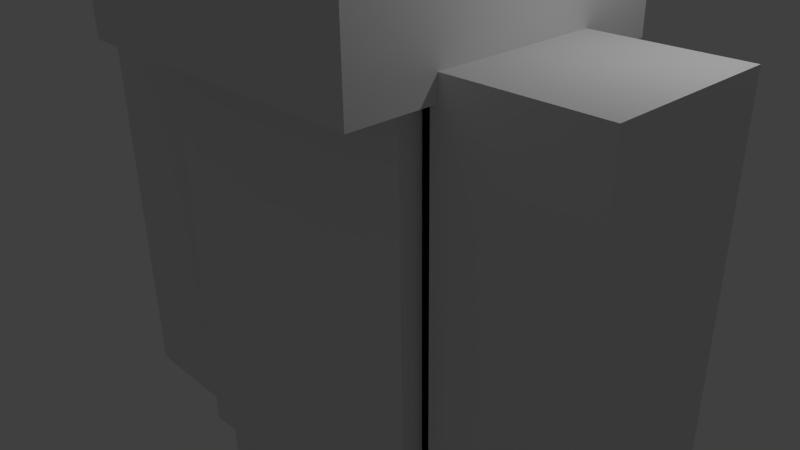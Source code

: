 # Source: character_18.blend  (saved by Blender 2.71.5; exported with 4.5.12 LTS)
import bpy
from mathutils import Matrix  # noqa: F401  (used for matrix-valued properties, if any)

bpy.ops.wm.read_factory_settings(use_empty=True)
scene = bpy.context.scene
scene.name = 'Scene'

# ---- collections
col_collection_1 = bpy.data.collections.new('Collection 1'); scene.collection.children.link(col_collection_1)

# ---- world
world_world = bpy.data.worlds.new('World'); scene.world = world_world
world_world.color = (0.05088, 0.05088, 0.05088)
world_world.use_sun_shadow = False
world_world.sun_shadow_jitter_overblur = 0.0
world_world.cycles.sampling_method = 'MANUAL'
world_world.cycles.sample_map_resolution = 256

# ---- cameras
cam_camera = bpy.data.cameras.new('Camera')
cam_camera.clip_end = 100.0
cam_camera.lens = 35.0
cam_camera.sensor_width = 32.0
cam_camera.sensor_height = 18.0
cam_camera.ortho_scale = 7.314
cam_camera.dof.focus_distance = 0.0
cam_camera.dof.aperture_fstop = 128.0

# ---- lights
light_lamp = bpy.data.lights.new('Lamp', 'POINT')
light_lamp.transmission_factor = 0.0
light_lamp.cutoff_distance = 30.0
light_lamp.energy = 100.0
light_lamp.shadow_buffer_clip_start = 1.001
light_lamp.shadow_soft_size = 0.1
light_lamp.shadow_maximum_resolution = 0.006
light_lamp.use_absolute_resolution = True
light_lamp.cycles.use_multiple_importance_sampling = False

# ---- meshes
me_cube = bpy.data.meshes.new('Cube')
me_cube.from_pydata([(2.0, 1.0, -3.0), (2.0, -1.0, -3.0), (-2.0, -1.0, -3.0), (-2.0, 1.0, -3.0), (2.0, 1.0, 3.0), (2.0, -1.0, 3.0), (-2.0, -1.0, 3.0), (-2.0, 1.0, 3.0), (-2.0, -2.0, 3.0), (-2.0, 2.0, 3.0), (2.0, 2.0, 3.0), (2.0, -2.0, 3.0), (-2.0, -2.0, 7.0), (-2.0, 2.0, 7.0), (2.0, 2.0, 7.0), (2.0, -2.0, 7.0), (-2.0, 1.0, -3.0), (-2.0, -1.0, -3.0), (-4.0, -1.0, -3.0), (-4.0, 1.0, -3.0), (-2.0, 1.0, 3.0), (-2.0, -1.0, 3.0), (-4.0, -1.0, 3.0), (-4.0, 1.0, 3.0), (4.0, 1.0, -3.0), (4.0, -1.0, -3.0), (2.0, -1.0, -3.0), (2.0, 1.0, -3.0), (4.0, 1.0, 3.0), (4.0, -1.0, 3.0), (2.0, -1.0, 3.0), (2.0, 1.0, 3.0), (2.0, 1.0, -9.0), (2.0, -1.0, -9.0), (0.0, -1.0, -9.0), (9.537e-07, 1.0, -9.0), (2.0, 1.0, -3.0), (2.0, -1.0, -3.0), (-9.537e-07, -1.0, -3.0), (0.0, 1.0, -3.0), (0.0, 1.0, -9.0), (0.0, -1.0, -9.0), (-2.0, -1.0, -9.0), (-2.0, 1.0, -9.0), (9.537e-07, 1.0, -3.0), (-1.192e-06, -1.0, -3.0), (-2.0, -1.0, -3.0), (-2.0, 1.0, -3.0), (2.0, -1.0, -3.0), (2.0, -1.4, -3.0), (-2.0, -1.4, -3.0), (-2.0, -1.0, -3.0), (2.0, -1.0, 3.0), (2.0, -1.4, 3.0), (-2.0, -1.4, 3.0), (-2.0, -1.0, 3.0), (-2.2, -2.2, 2.8), (-2.2, 2.2, 2.8), (2.2, 2.2, 2.8), (2.2, -2.2, 2.8), (-2.2, -2.2, 7.2), (-2.2, 2.2, 7.2), (2.2, 2.2, 7.2), (2.2, -2.2, 7.2), (4.1, 1.1, -3.1), (4.1, -1.1, -3.1), (1.9, -1.1, -3.1), (1.9, 1.1, -3.1), (4.1, 1.1, 3.1), (4.1, -1.1, 3.1), (1.9, -1.1, 3.1), (1.9, 1.1, 3.1), (2.1, 1.1, -3.1), (2.1, -1.1, -3.1), (-2.1, -1.1, -3.1), (-2.1, 1.1, -3.1), (2.1, 1.1, 3.1), (2.1, -1.1, 3.1), (-2.1, -1.1, 3.1), (-2.1, 1.1, 3.1), (-1.9, 1.1, -3.1), (-1.9, -1.1, -3.1), (-4.1, -1.1, -3.1), (-4.1, 1.1, -3.1), (-1.9, 1.1, 3.1), (-1.9, -1.1, 3.1), (-4.1, -1.1, 3.1), (-4.1, 1.1, 3.1), (0.1, 1.1, -9.1), (0.1, -1.1, -9.1), (-2.1, -1.1, -9.1), (-2.1, 1.1, -9.1), (0.1, 1.1, -2.9), (0.1, -1.1, -2.9), (-2.1, -1.1, -2.9), (-2.1, 1.1, -2.9), (2.1, 1.1, -9.1), (2.1, -1.1, -9.1), (-0.1, -1.1, -9.1), (-0.1, 1.1, -9.1), (2.1, 1.1, -2.9), (2.1, -1.1, -2.9), (-0.1, -1.1, -2.9), (-0.1, 1.1, -2.9)], [], [(0, 1, 2, 3), (4, 7, 6, 5), (0, 4, 5, 1), (1, 5, 6, 2), (2, 6, 7, 3), (4, 0, 3, 7), (12, 13, 9, 8), (13, 14, 10, 9), (14, 15, 11, 10), (15, 12, 8, 11), (8, 9, 10, 11), (15, 14, 13, 12), (16, 17, 18, 19), (20, 23, 22, 21), (16, 20, 21, 17), (17, 21, 22, 18), (18, 22, 23, 19), (20, 16, 19, 23), (24, 25, 26, 27), (28, 31, 30, 29), (24, 28, 29, 25), (25, 29, 30, 26), (26, 30, 31, 27), (28, 24, 27, 31), (32, 33, 34, 35), (36, 39, 38, 37), (32, 36, 37, 33), (33, 37, 38, 34), (34, 38, 39, 35), (36, 32, 35, 39), (40, 41, 42, 43), (44, 47, 46, 45), (40, 44, 45, 41), (41, 45, 46, 42), (42, 46, 47, 43), (44, 40, 43, 47), (48, 49, 50, 51), (52, 55, 54, 53), (48, 52, 53, 49), (49, 53, 54, 50), (50, 54, 55, 51), (52, 48, 51, 55), (60, 61, 57, 56), (61, 62, 58, 57), (62, 63, 59, 58), (63, 60, 56, 59), (56, 57, 58, 59), (63, 62, 61, 60), (64, 65, 66, 67), (68, 71, 70, 69), (64, 68, 69, 65), (65, 69, 70, 66), (66, 70, 71, 67), (68, 64, 67, 71), (72, 73, 74, 75), (76, 79, 78, 77), (72, 76, 77, 73), (73, 77, 78, 74), (74, 78, 79, 75), (76, 72, 75, 79), (80, 81, 82, 83), (84, 87, 86, 85), (80, 84, 85, 81), (81, 85, 86, 82), (82, 86, 87, 83), (84, 80, 83, 87), (88, 89, 90, 91), (92, 95, 94, 93), (88, 92, 93, 89), (89, 93, 94, 90), (90, 94, 95, 91), (92, 88, 91, 95), (96, 97, 98, 99), (100, 103, 102, 101), (96, 100, 101, 97), (97, 101, 102, 98), (98, 102, 103, 99), (100, 96, 99, 103)])
_uv = me_cube.uv_layers.new(name='UVMap')
_uv.uv.foreach_set('vector', [0.4375, 0.75, 0.4375, 0.6875, 0.5625, 0.6875, 0.5625, 0.75, 0.4375, 0.75, 0.3125, 0.75, 0.3125, 0.6875, 0.4375, 0.6875, 0.3125, 0.5, 0.3125, 0.6875, 0.25, 0.6875, 0.25, 0.5, 0.625, 0.5, 0.625, 0.6875, 0.5, 0.6875, 0.5, 0.5, 0.5, 0.5, 0.5, 0.6875, 0.4375, 0.6875, 0.4375, 0.5, 0.3125, 0.6875, 0.3125, 0.5, 0.4375, 0.5, 0.4375, 0.6875, 0.375, 0.875, 0.25, 0.875, 0.25, 0.75, 0.375, 0.75, 0.25, 0.875, 0.125, 0.875, 0.125, 0.75, 0.25, 0.75, 0.125, 0.875, 0.0, 0.875, 0.0, 0.75, 0.125, 0.75, 0.5, 0.875, 0.375, 0.875, 0.375, 0.75, 0.5, 0.75, 0.25, 1.0, 0.25, 0.875, 0.375, 0.875, 0.375, 1.0, 0.125, 1.0, 0.125, 0.875, 0.25, 0.875, 0.25, 1.0, 0.6875, 0.1875, 0.6875, 0.25, 0.625, 0.25, 0.625, 0.1875, 0.5625, 0.1875, 0.625, 0.1875, 0.625, 0.25, 0.5625, 0.25, 0.5625, 0.0, 0.5625, 0.1875, 0.5, 0.1875, 0.5, 0.0, 0.75, 0.0, 0.75, 0.1875, 0.6875, 0.1875, 0.6875, 0.0, 0.6875, 0.0, 0.6875, 0.1875, 0.625, 0.1875, 0.625, 0.0, 0.5625, 0.1875, 0.5625, 0.0, 0.625, 0.0, 0.625, 0.1875, 0.75, 0.75, 0.75, 0.6875, 0.8125, 0.6875, 0.8125, 0.75, 0.6875, 0.6875, 0.75, 0.6875, 0.75, 0.75, 0.6875, 0.75, 0.6875, 0.5, 0.6875, 0.6875, 0.625, 0.6875, 0.625, 0.5, 0.875, 0.5, 0.875, 0.6875, 0.8125, 0.6875, 0.8125, 0.5, 0.8125, 0.5, 0.8125, 0.6875, 0.75, 0.6875, 0.75, 0.5, 0.6875, 0.6875, 0.6875, 0.5, 0.75, 0.5, 0.75, 0.6875, 0.125, 0.75, 0.125, 0.6875, 0.1875, 0.6875, 0.1875, 0.75, 0.0625, 0.6875, 0.125, 0.6875, 0.125, 0.75, 0.0625, 0.75, 0.0625, 0.5, 0.0625, 0.6875, 0.0, 0.6875, 0.0, 0.5, 0.25, 0.5, 0.25, 0.6875, 0.1875, 0.6875, 0.1875, 0.5, 0.1875, 0.5, 0.1875, 0.6875, 0.125, 0.6875, 0.125, 0.5, 0.0625, 0.6875, 0.0625, 0.5, 0.125, 0.5, 0.125, 0.6875, 0.375, 0.25, 0.375, 0.1875, 0.4375, 0.1875, 0.4375, 0.25, 0.3125, 0.1875, 0.375, 0.1875, 0.375, 0.25, 0.3125, 0.25, 0.3125, 0.0, 0.3125, 0.1875, 0.25, 0.1875, 0.25, 0.0, 0.5, 0.0, 0.5, 0.1875, 0.4375, 0.1875, 0.4375, 0.0, 0.4375, 0.0, 0.4375, 0.1875, 0.375, 0.1875, 0.375, 0.0, 0.3125, 0.1875, 0.3125, 0.0, 0.375, 0.0, 0.375, 0.1875, 0.875, 0.5156, 0.875, 0.5, 1.0, 0.5, 1.0, 0.5156, 1.0, 0.6875, 0.875, 0.6875, 0.875, 0.6719, 1.0, 0.6719, 0.8906, 0.5, 0.8906, 0.6875, 0.875, 0.6875, 0.875, 0.5, 1.0, 0.5, 1.0, 0.6875, 0.875, 0.6875, 0.875, 0.5, 1.0, 0.5, 1.0, 0.6875, 0.9844, 0.6875, 0.9844, 0.5, 0.875, 0.6875, 0.875, 0.5, 1.0, 0.5, 1.0, 0.6875, 0.875, 0.875, 0.75, 0.875, 0.75, 0.75, 0.875, 0.75, 0.75, 0.875, 0.625, 0.875, 0.625, 0.75, 0.75, 0.75, 0.625, 0.875, 0.5, 0.875, 0.5, 0.75, 0.625, 0.75, 1.0, 0.875, 0.875, 0.875, 0.875, 0.75, 1.0, 0.75, 0.75, 1.0, 0.75, 0.875, 0.875, 0.875, 0.875, 1.0, 0.625, 1.0, 0.625, 0.875, 0.75, 0.875, 0.75, 1.0, 0.75, 0.5, 0.75, 0.4375, 0.8125, 0.4375, 0.8125, 0.5, 0.6875, 0.4375, 0.75, 0.4375, 0.75, 0.5, 0.6875, 0.5, 0.6875, 0.25, 0.6875, 0.4375, 0.625, 0.4375, 0.625, 0.25, 0.875, 0.25, 0.875, 0.4375, 0.8125, 0.4375, 0.8125, 0.25, 0.8125, 0.25, 0.8125, 0.4375, 0.75, 0.4375, 0.75, 0.25, 0.6875, 0.4375, 0.6875, 0.25, 0.75, 0.25, 0.75, 0.4375, 0.4375, 0.5, 0.4375, 0.4375, 0.5625, 0.4375, 0.5625, 0.5, 0.4375, 0.5, 0.3125, 0.5, 0.3125, 0.4375, 0.4375, 0.4375, 0.3125, 0.25, 0.3125, 0.4375, 0.25, 0.4375, 0.25, 0.25, 0.625, 0.25, 0.625, 0.4375, 0.5, 0.4375, 0.5, 0.25, 0.5, 0.25, 0.5, 0.4375, 0.4375, 0.4375, 0.4375, 0.25, 0.3125, 0.4375, 0.3125, 0.25, 0.4375, 0.25, 0.4375, 0.4375, 0.9375, 0.1875, 0.9375, 0.25, 0.875, 0.25, 0.875, 0.1875, 0.8125, 0.1875, 0.875, 0.1875, 0.875, 0.25, 0.8125, 0.25, 0.8125, 0.0, 0.8125, 0.1875, 0.75, 0.1875, 0.75, 0.0, 1.0, 0.0, 1.0, 0.1875, 0.9375, 0.1875, 0.9375, 0.0, 0.9375, 0.0, 0.9375, 0.1875, 0.875, 0.1875, 0.875, 0.0, 0.8125, 0.1875, 0.8125, 0.0, 0.875, 0.0, 0.875, 0.1875, 0.1875, 0.25, 0.125, 0.25, 0.125, 0.1875, 0.1875, 0.1875, 0.0625, 0.1875, 0.125, 0.1875, 0.125, 0.25, 0.0625, 0.25, 0.0625, 0.0, 0.0625, 0.1875, 0.0, 0.1875, 0.0, 0.0, 0.25, 0.0, 0.25, 0.1875, 0.1875, 0.1875, 0.1875, 0.0, 0.1875, 0.0, 0.1875, 0.1875, 0.125, 0.1875, 0.125, 0.0, 0.0625, 0.1875, 0.0625, 0.0, 0.125, 0.0, 0.125, 0.1875, 0.1875, 0.5, 0.125, 0.5, 0.125, 0.4375, 0.1875, 0.4375, 0.0625, 0.4375, 0.125, 0.4375, 0.125, 0.5, 0.0625, 0.5, 0.0625, 0.25, 0.0625, 0.4375, 0.0, 0.4375, 0.0, 0.25, 0.25, 0.25, 0.25, 0.4375, 0.1875, 0.4375, 0.1875, 0.25, 0.1875, 0.25, 0.1875, 0.4375, 0.125, 0.4375, 0.125, 0.25, 0.0625, 0.4375, 0.0625, 0.25, 0.125, 0.25, 0.125, 0.4375])
me_cube.use_remesh_preserve_volume = False
me_cube.use_remesh_preserve_attributes = False
me_cube.use_mirror_vertex_groups = False
me_cube.use_paint_bone_selection = False
me_cube.use_paint_mask = True
me_cube.update()
arm_armature = bpy.data.armatures.new('Armature')  # bones are not reproduced

# ---- objects
ob_lamp = bpy.data.objects.new('Lamp', light_lamp)
ob_camera = bpy.data.objects.new('Camera', cam_camera)
ob_armature = bpy.data.objects.new('Armature', arm_armature)
ob_cloth1_8 = bpy.data.objects.new('Cloth1.8', me_cube)

# ---- transforms, parenting, visibility, modifiers, constraints
ob_lamp.location = (4.076, 1.005, 5.904)
ob_lamp.rotation_euler = (0.6503, 0.05522, 1.866)
ob_lamp.lock_rotations_4d = False
ob_lamp.empty_display_type = 'ARROWS'
ob_lamp.color = (0.0, 0.0, 0.0, 0.0)
ob_lamp.hide_viewport = True
ob_lamp.lineart.crease_threshold = 0.0
ob_camera.location = (7.481, -6.508, 5.344)
ob_camera.rotation_euler = (1.109, 0.01082, 0.8149)
ob_camera.lock_rotations_4d = False
ob_camera.empty_display_type = 'ARROWS'
ob_camera.color = (0.0, 0.0, 0.0, 0.0)
ob_camera.display_type = 'WIRE'
ob_camera.lineart.crease_threshold = 0.0
ob_armature.location = (0.0, 0.0, 0.0)
ob_armature.hide_viewport = True
ob_armature.show_in_front = True
ob_armature.lineart.crease_threshold = 0.0
ob_cloth1_8.parent = ob_armature
ob_cloth1_8.location = (0.0, 0.0, 0.0)
ob_cloth1_8.lock_rotations_4d = False
ob_cloth1_8.empty_display_type = 'ARROWS'
ob_cloth1_8.lineart.crease_threshold = 0.0
_vg = ob_cloth1_8.vertex_groups.new(name='RootBone')
_vg = ob_cloth1_8.vertex_groups.new(name='Body')
_vg.add([0, 1, 2, 3, 4, 5, 6, 7, 72, 73, 74, 75, 76, 77, 78, 79], 1.0, 'REPLACE')
_vg = ob_cloth1_8.vertex_groups.new(name='Head')
_vg.add([8, 9, 10, 11, 12, 13, 14, 15, 56, 57, 58, 59, 60, 61, 62, 63], 1.0, 'REPLACE')
_vg = ob_cloth1_8.vertex_groups.new(name='Arm_Left')
_vg.add([16, 17, 18, 19, 20, 21, 22, 23, 80, 81, 82, 83, 84, 85, 86, 87], 1.0, 'REPLACE')
_vg = ob_cloth1_8.vertex_groups.new(name='Arm_Right')
_vg.add([24, 25, 26, 27, 28, 29, 30, 31, 64, 65, 66, 67, 68, 69, 70, 71], 1.0, 'REPLACE')
_vg = ob_cloth1_8.vertex_groups.new(name='Cape')
_vg.add([48, 49, 50, 51, 52, 53, 54, 55], 1.0, 'REPLACE')
_vg = ob_cloth1_8.vertex_groups.new(name='Leg_Right')
_vg.add([32, 33, 34, 35, 36, 37, 38, 39, 96, 97, 98, 99, 100, 101, 102, 103], 1.0, 'REPLACE')
_vg = ob_cloth1_8.vertex_groups.new(name='Leg_Left')
_vg.add([40, 41, 42, 43, 44, 45, 46, 47, 88, 89, 90, 91, 92, 93, 94, 95], 1.0, 'REPLACE')
_m = ob_cloth1_8.modifiers.new('Armature', 'ARMATURE')
_m.object = ob_armature

# ---- collection membership
col_collection_1.objects.link(ob_lamp)
col_collection_1.objects.link(ob_camera)
col_collection_1.objects.link(ob_armature)
col_collection_1.objects.link(ob_cloth1_8)

# ---- scene / render settings (as saved in the file)
scene.camera = ob_camera
scene.frame_start = 0; scene.frame_end = 250; scene.frame_set(0)
scene.render.engine = 'BLENDER_EEVEE_NEXT'
scene.render.resolution_percentage = 50
scene.render.dither_intensity = 0.0
scene.cycles.use_denoising = False
scene.cycles.samples = 10
scene.cycles.sampling_pattern = 'TABULATED_SOBOL'
scene.cycles.light_sampling_threshold = 0.0
scene.cycles.use_adaptive_sampling = False
scene.cycles.use_light_tree = False
scene.cycles.blur_glossy = 0.0
scene.cycles.pixel_filter_type = 'GAUSSIAN'
scene.cycles.sample_clamp_indirect = 0.0
scene.view_settings.view_transform = 'Standard'
bpy.context.view_layer.update()
